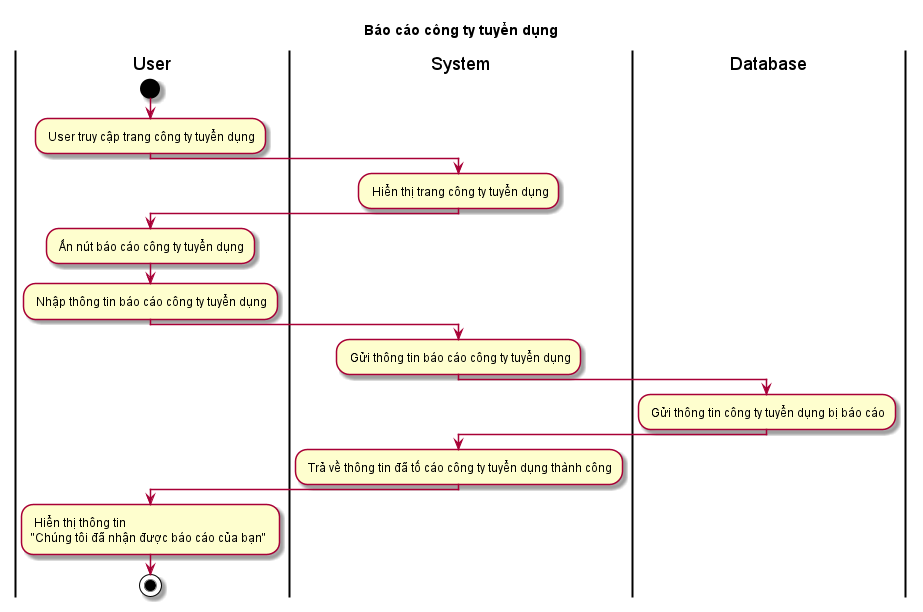

The diagram above was rendered by PlantUML. Its source (embedded in the PNG):
@startuml ActBaoCaoCongTyTuyenDung
skin rose
title Báo cáo công ty tuyển dụng
|User|
start
: User truy cập trang công ty tuyển dụng;
|System|
: Hiển thị trang công ty tuyển dụng;
|User|
: Ấn nút báo cáo công ty tuyển dụng;
: Nhập thông tin báo cáo công ty tuyển dụng;
|System|
: Gửi thông tin báo cáo công ty tuyển dụng;
|Database|
: Gửi thông tin công ty tuyển dụng bị báo cáo;
|System|
: Trả về thông tin đã tố cáo công ty tuyển dụng thành công;
|User|
: Hiển thị thông tin \n"Chúng tôi đã nhận được báo cáo của bạn" ;

stop

@enduml